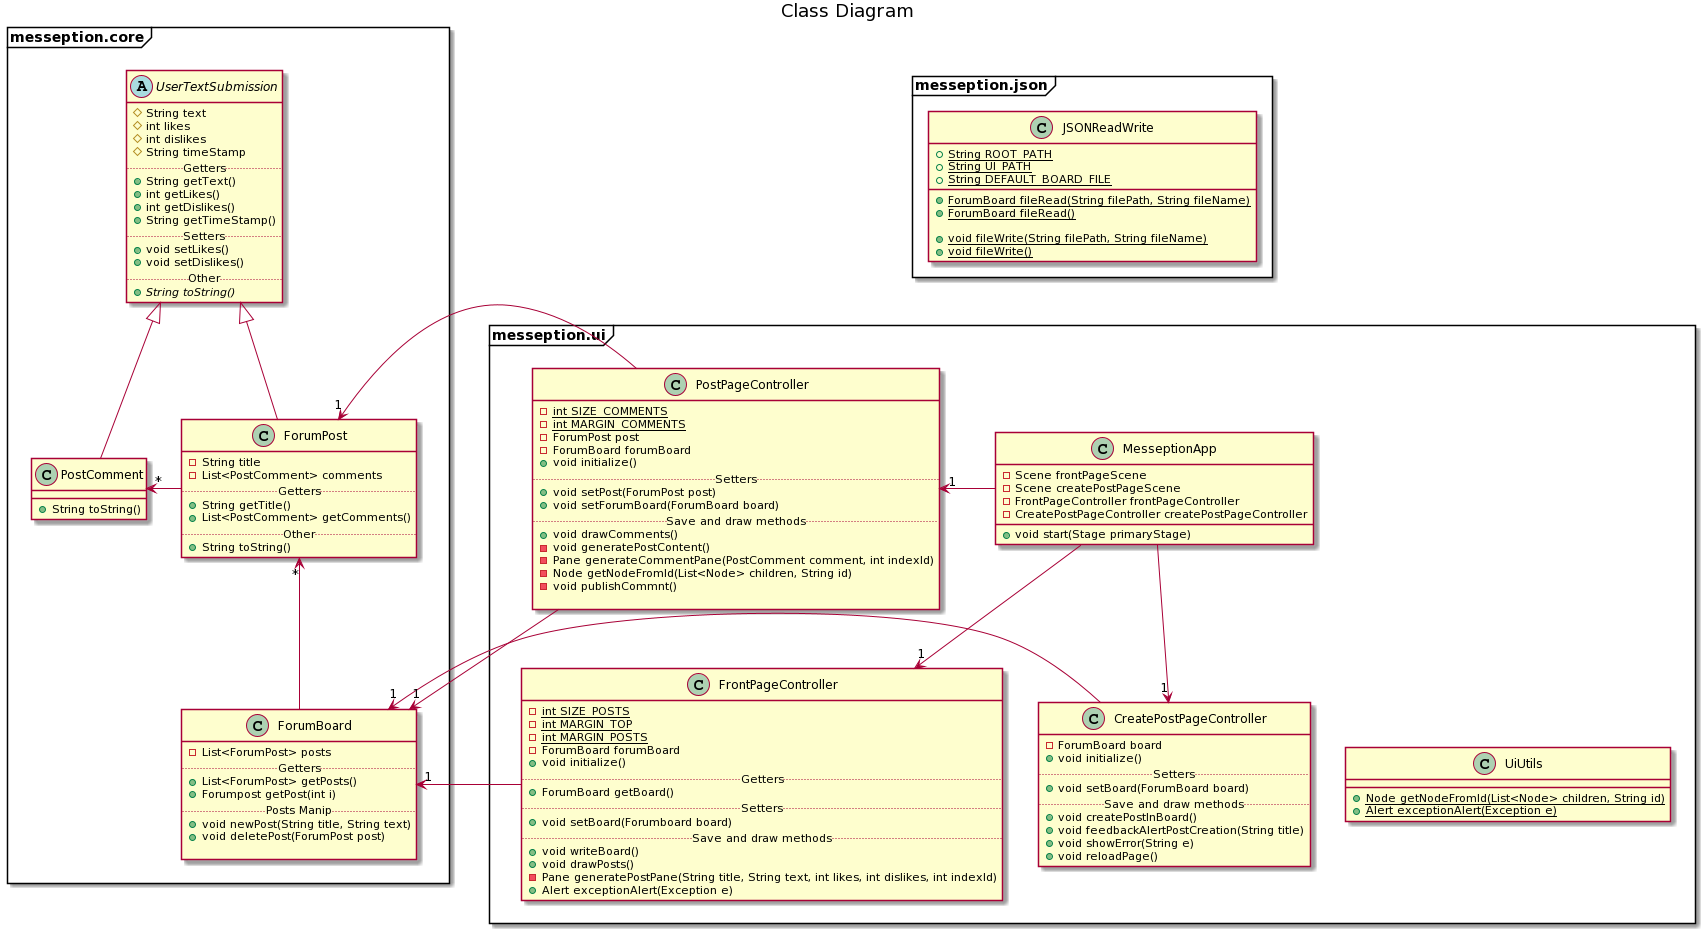

The diagram above was rendered by PlantUML. Its source (embedded in the PNG):
@startuml
title Class Diagram

package messeption.core <<Frame>> {
    Abstract class UserTextSubmission {
        # String text
        # int likes
        # int dislikes
        # String timeStamp
        .. Getters ..
        + String getText()
        + int getLikes()
        + int getDislikes()
        + String getTimeStamp()
        .. Setters ..
        + void setLikes()
        + void setDislikes()
        ..Other..
        + {abstract} String toString() 
    }
    class ForumBoard {
        - List<ForumPost> posts
        .. Getters ..
        + List<ForumPost> getPosts()
        + Forumpost getPost(int i)
        .. Posts Manip ..
        + void newPost(String title, String text)
        + void deletePost(ForumPost post)
        
    }
    class PostComment extends UserTextSubmission {
        + String toString()
    }
    class ForumPost extends UserTextSubmission {
        - String title
        - List<PostComment> comments
        .. Getters ..
        + String getTitle()
        + List<PostComment> getComments()
        .. Other ..
        + String toString()
    }
    
    ForumPost -left-> "*" PostComment
    ForumPost "*" <-down- ForumBoard
}

package messeption.json <<Frame>> {
    class JSONReadWrite {
        + {static} String ROOT_PATH
        + {static} String UI_PATH
        + {static} String DEFAULT_BOARD_FILE
        
        + {static} ForumBoard fileRead(String filePath, String fileName)
        + {static} ForumBoard fileRead()
        
        + {static} void fileWrite(String filePath, String fileName)
        + {static} void fileWrite()
    }
}

package messeption.ui <<Frame>> {
    class MesseptionApp {
        - Scene frontPageScene
        - Scene createPostPageScene
        - FrontPageController frontPageController
        - CreatePostPageController createPostPageController
        + void start(Stage primaryStage)
    }
    class FrontPageController {
        - {static} int SIZE_POSTS
        - {static} int MARGIN_TOP
        - {static} int MARGIN_POSTS
        - ForumBoard forumBoard
        + void initialize()
        .. Getters ..
        + ForumBoard getBoard()
        .. Setters ..
        + void setBoard(Forumboard board)
        .. Save and draw methods ..
        + void writeBoard()
        + void drawPosts()
        - Pane generatePostPane(String title, String text, int likes, int dislikes, int indexId)
        + Alert exceptionAlert(Exception e)
    }
    class CreatePostPageController {
        - ForumBoard board
        + void initialize()
        ..Setters..
        + void setBoard(ForumBoard board)
        .. Save and draw methods ..
        + void createPostInBoard()
        + void feedbackAlertPostCreation(String title)
        + void showError(String e)
        + void reloadPage()
    }
    class PostPageController {
        - {static} int SIZE_COMMENTS
        - {static} int MARGIN_COMMENTS
        - ForumPost post
        - ForumBoard forumBoard
        + void initialize()
        .. Setters ..
        + void setPost(ForumPost post)
        + void setForumBoard(ForumBoard board)
        .. Save and draw methods ..
        + void drawComments()
        - void generatePostContent()
        - Pane generateCommentPane(PostComment comment, int indexId)
        - Node getNodeFromId(List<Node> children, String id)
        - void publishCommnt()
        
    }
    
    class UiUtils {
        + {static} Node getNodeFromId(List<Node> children, String id)
        + {static} Alert exceptionAlert(Exception e)
    }
    
    MesseptionApp --> "1" FrontPageController
    MesseptionApp --> "1" CreatePostPageController
    MesseptionApp -left-> "1" PostPageController
    ForumPost "1" <-left- PostPageController
    ForumBoard "1" <-- CreatePostPageController
    ForumBoard "1" <-left- FrontPageController
    ForumBoard "1" <-- PostPageController
    MesseptionApp -[hidden]-> UiUtils
}
messeption.core -[hidden]-> messeption.ui
@enduml